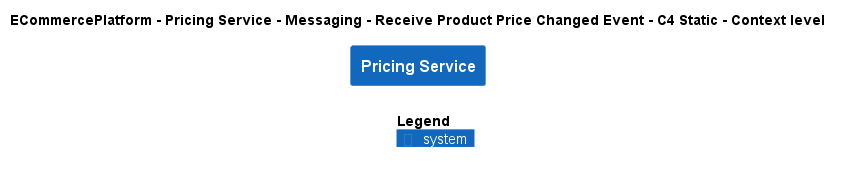

The diagram above was rendered by PlantUML. Its source (embedded in the PNG):
@startuml
!include ..\..\..\..\..\..\..\.c4s\C4_Context.puml

AddElementTag("c4interflow:lifecycle:new", $bgColor=green, $fontColor=#ffffff, $borderColor=green, $shadowing="False")
AddElementTag("c4interflow:lifecycle:changed", $bgColor=orange, $fontColor=#ffffff, $borderColor=orange, $shadowing="False")
AddElementTag("c4interflow:lifecycle:removed", $bgColor=red, $fontColor=#ffffff, $borderColor=red, $shadowing="False")

AddRelTag("c4interflow:lifecycle:new", $textColor=green, $lineColor=green)
AddRelTag("c4interflow:lifecycle:changed", $textColor=orange, $lineColor=orange)
AddRelTag("c4interflow:lifecycle:removed", $textColor=red, $lineColor=red)

SHOW_PERSON_PORTRAIT()
LAYOUT_TOP_DOWN()

skinparam linetype polyline

title ECommercePlatform - Pricing Service - Messaging - Receive Product Price Changed Event - C4 Static - Context level

System(ECommercePlatform.SoftwareSystems.PricingService, "Pricing Service", "")



SHOW_LEGEND()
@enduml